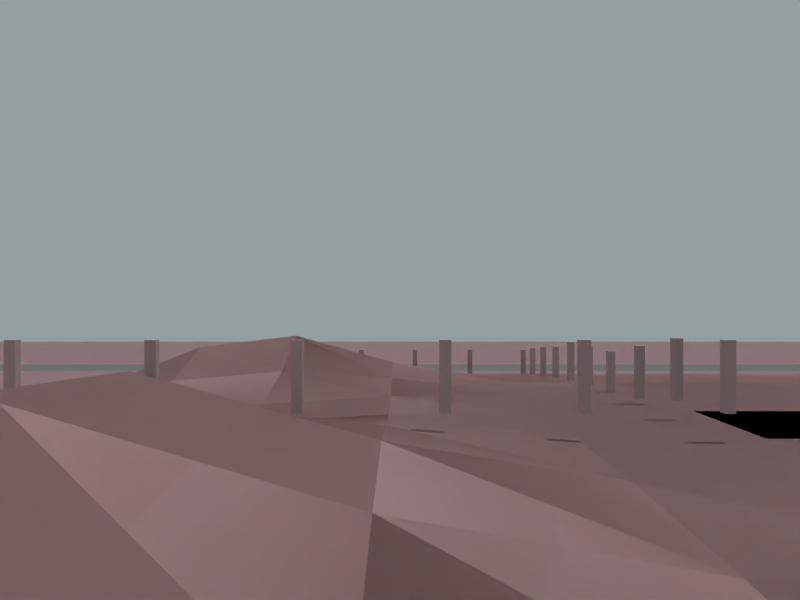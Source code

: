 # Source: terraintest1.blend  (saved by Blender 2.20.0; exported with 4.5.12 LTS)
import bpy
from mathutils import Matrix  # noqa: F401  (used for matrix-valued properties, if any)

bpy.ops.wm.read_factory_settings(use_empty=True)
scene = bpy.context.scene
scene.name = '1'

# ---- collections
col_collection_1 = bpy.data.collections.new('Collection 1'); scene.collection.children.link(col_collection_1)

# ---- materials (node trees are filled in below, after node groups)
mat_road_001 = bpy.data.materials.new('road.001')
mat_road_001.alpha_threshold = 0.0
mat_road_001.preview_render_type = 'FLAT'
mat_road_001.diffuse_color = (0.4842, 0.4705, 0.4554, 1.0)
mat_road_001.roughness = 0.0
mat_road_001.specular_intensity = 0.1259
mat_road_001.line_color = (0.0, 0.0, 0.0, 1.0)
mat_wood = bpy.data.materials.new('wood')
mat_wood.alpha_threshold = 0.0
mat_wood.preview_render_type = 'FLAT'
mat_wood.diffuse_color = (0.7699, 0.6861, 0.6705, 1.0)
mat_wood.roughness = 0.0
mat_wood.specular_intensity = 0.1339
mat_wood.line_color = (0.0, 0.0, 0.0, 1.0)
mat_dirt1 = bpy.data.materials.new('dirt1')
mat_dirt1.alpha_threshold = 0.0
mat_dirt1.preview_render_type = 'FLAT'
mat_dirt1.diffuse_color = (0.8, 0.666, 0.666, 1.0)
mat_dirt1.roughness = 0.0
mat_dirt1.specular_intensity = 0.1259
mat_dirt1.line_color = (0.0, 0.0, 0.0, 1.0)

# ---- node groups
ng_auto_smooth = bpy.data.node_groups.new('Auto Smooth', 'GeometryNodeTree')
_s = ng_auto_smooth.interface.new_socket(name='Geometry', in_out='OUTPUT', socket_type='NodeSocketGeometry')
_s = ng_auto_smooth.interface.new_socket(name='Geometry', in_out='INPUT', socket_type='NodeSocketGeometry')
_s = ng_auto_smooth.interface.new_socket(name='Angle', in_out='INPUT', socket_type='NodeSocketFloat')
_s.subtype = 'ANGLE'
_s.min_value = 0.0
_s.max_value = 3.142
ng_auto_smooth.is_modifier = True
_N = ng_auto_smooth.nodes; _L = ng_auto_smooth.links
n0 = _N.new('NodeGroupOutput'); n0.name = 'Group Output'; n0.location = (480, -100)
n1 = _N.new('NodeGroupInput'); n1.name = 'Group Input'; n1.location = (-420, -300)
n2 = _N.new('NodeGroupInput'); n2.name = 'Group Input.001'; n2.location = (-60, -100)
n3 = _N.new('GeometryNodeSetShadeSmooth'); n3.name = 'Set Shade Smooth'; n3.location = (120, -100)
n3.domain = 'EDGE'
n4 = _N.new('GeometryNodeSetShadeSmooth'); n4.name = 'Set Shade Smooth.001'; n4.location = (300, -100)
n5 = _N.new('GeometryNodeInputMeshEdgeAngle'); n5.name = 'Edge Angle'; n5.location = (-420, -220)
n6 = _N.new('GeometryNodeInputEdgeSmooth'); n6.name = 'Is Edge Smooth'; n6.location = (-60, -160)
n7 = _N.new('GeometryNodeInputShadeSmooth'); n7.name = 'Is Face Smooth'; n7.location = (-240, -340)
n8 = _N.new('FunctionNodeBooleanMath'); n8.name = 'Boolean Math'; n8.location = (-60, -220)
n9 = _N.new('FunctionNodeCompare'); n9.name = 'Compare'; n9.location = (-240, -180)
n9.operation = 'LESS_EQUAL'
_L.new(n5.outputs[0], n9.inputs[0])
_L.new(n4.outputs[0], n0.inputs[0])
_L.new(n1.outputs[1], n9.inputs[1])
_L.new(n9.outputs[0], n8.inputs[0])
_L.new(n7.outputs[0], n8.inputs[1])
_L.new(n2.outputs[0], n3.inputs[0])
_L.new(n6.outputs[0], n3.inputs[1])
_L.new(n3.outputs[0], n4.inputs[0])
_L.new(n8.outputs[0], n3.inputs[2])
n0.is_active_output = True

# ---- material node trees

# ---- world
world_world = bpy.data.worlds.new('World'); scene.world = world_world
world_world.color = (0.5755, 0.6187, 0.6288)
world_world.use_sun_shadow = False
world_world.sun_shadow_jitter_overblur = 0.0
world_world.cycles.sampling_method = 'MANUAL'
world_world.cycles.sample_map_resolution = 256

# ---- cameras
cam_camera = bpy.data.cameras.new('Camera')
cam_camera.passepartout_alpha = 0.2
cam_camera.clip_end = 100.0
cam_camera.lens = 35.0
cam_camera.ortho_scale = 7.314
cam_camera.show_passepartout = False
cam_camera.show_safe_areas = True
cam_camera.dof.focus_distance = 0.0
cam_camera.dof.aperture_fstop = 128.0

# ---- lights
light_sun = bpy.data.lights.new('Sun', 'SUN')
light_sun.transmission_factor = 0.0
light_sun.cutoff_distance = 50.99
light_sun.angle = 0.0
light_sun.energy = 1.0
light_sun.shadow_buffer_clip_start = 0.1
light_sun.shadow_cascade_max_distance = 1000.0
light_sun.cycles.use_multiple_importance_sampling = False

# ---- meshes
me_road001 = bpy.data.meshes.new('road001')
me_road001.from_pydata([(144.8, 1.339, 9.146e-06), (144.8, -1.633, 9.146e-06), (-1.368, -1.486, 1.684e-08), (-1.368, 1.486, 1.684e-08)], [], [(0, 3, 2, 1)])
me_road001.materials.append(mat_road_001)
me_road001.use_remesh_preserve_volume = False
me_road001.use_remesh_preserve_attributes = False
me_road001.use_mirror_vertex_groups = False
me_road001.update()
me_bad_001 = bpy.data.meshes.new('bad.001')
me_bad_001.from_pydata([], [], [])
me_bad_001.materials.append(mat_road_001)
me_bad_001.use_remesh_preserve_volume = False
me_bad_001.use_remesh_preserve_attributes = False
me_bad_001.use_mirror_vertex_groups = False
me_bad_001.update()
me_cylinder_018 = bpy.data.meshes.new('Cylinder.018')
me_cylinder_018.from_pydata([(0.07958, -0.07958, -0.07957), (0.07958, -0.07958, 0.07958), (-0.07958, -0.07958, 0.07958), (-0.07958, -0.07958, -0.07958), (0.07958, 0.9378, -0.07958), (0.07958, 0.9378, 0.07958), (-0.07958, 0.9378, 0.07958), (-0.07958, 0.9378, -0.07958), (5.486e-08, -0.07958, 1.132e-07), (5.18e-08, 0.9378, 4.197e-08)], [], [(8, 0, 1), (9, 5, 4), (8, 1, 2), (9, 6, 5), (8, 2, 3), (9, 7, 6), (3, 0, 8), (9, 4, 7), (0, 4, 5, 1), (1, 5, 6, 2), (2, 6, 7, 3), (4, 0, 3, 7)])
me_cylinder_018.materials.append(mat_wood)
me_cylinder_018.use_remesh_preserve_volume = False
me_cylinder_018.use_remesh_preserve_attributes = False
me_cylinder_018.use_mirror_vertex_groups = False
me_cylinder_018.update()
me_cylinder_017 = bpy.data.meshes.new('Cylinder.017')
me_cylinder_017.from_pydata([(0.07958, -0.07958, -0.07957), (0.07958, -0.07958, 0.07958), (-0.07958, -0.07958, 0.07958), (-0.07958, -0.07958, -0.07958), (0.07958, 0.9378, -0.07958), (0.07958, 0.9378, 0.07958), (-0.07958, 0.9378, 0.07958), (-0.07958, 0.9378, -0.07958), (5.486e-08, -0.07958, 1.132e-07), (5.18e-08, 0.9378, 4.197e-08)], [], [(8, 0, 1), (9, 5, 4), (8, 1, 2), (9, 6, 5), (8, 2, 3), (9, 7, 6), (3, 0, 8), (9, 4, 7), (0, 4, 5, 1), (1, 5, 6, 2), (2, 6, 7, 3), (4, 0, 3, 7)])
me_cylinder_017.materials.append(mat_wood)
me_cylinder_017.use_remesh_preserve_volume = False
me_cylinder_017.use_remesh_preserve_attributes = False
me_cylinder_017.use_mirror_vertex_groups = False
me_cylinder_017.update()
me_cylinder_016 = bpy.data.meshes.new('Cylinder.016')
me_cylinder_016.from_pydata([(0.07958, -0.07958, -0.07957), (0.07958, -0.07958, 0.07958), (-0.07958, -0.07958, 0.07958), (-0.07958, -0.07958, -0.07958), (0.07958, 0.9378, -0.07958), (0.07958, 0.9378, 0.07958), (-0.07958, 0.9378, 0.07958), (-0.07958, 0.9378, -0.07958), (5.486e-08, -0.07958, 1.132e-07), (5.18e-08, 0.9378, 4.197e-08)], [], [(8, 0, 1), (9, 5, 4), (8, 1, 2), (9, 6, 5), (8, 2, 3), (9, 7, 6), (3, 0, 8), (9, 4, 7), (0, 4, 5, 1), (1, 5, 6, 2), (2, 6, 7, 3), (4, 0, 3, 7)])
me_cylinder_016.materials.append(mat_wood)
me_cylinder_016.use_remesh_preserve_volume = False
me_cylinder_016.use_remesh_preserve_attributes = False
me_cylinder_016.use_mirror_vertex_groups = False
me_cylinder_016.update()
me_cylinder_015 = bpy.data.meshes.new('Cylinder.015')
me_cylinder_015.from_pydata([(0.07958, -0.07958, -0.07957), (0.07958, -0.07958, 0.07958), (-0.07958, -0.07958, 0.07958), (-0.07958, -0.07958, -0.07958), (0.07958, 0.9378, -0.07958), (0.07958, 0.9378, 0.07958), (-0.07958, 0.9378, 0.07958), (-0.07958, 0.9378, -0.07958), (5.486e-08, -0.07958, 1.132e-07), (5.18e-08, 0.9378, 4.197e-08)], [], [(8, 0, 1), (9, 5, 4), (8, 1, 2), (9, 6, 5), (8, 2, 3), (9, 7, 6), (3, 0, 8), (9, 4, 7), (0, 4, 5, 1), (1, 5, 6, 2), (2, 6, 7, 3), (4, 0, 3, 7)])
me_cylinder_015.materials.append(mat_wood)
me_cylinder_015.use_remesh_preserve_volume = False
me_cylinder_015.use_remesh_preserve_attributes = False
me_cylinder_015.use_mirror_vertex_groups = False
me_cylinder_015.update()
me_cylinder_014 = bpy.data.meshes.new('Cylinder.014')
me_cylinder_014.from_pydata([(0.07958, -0.07958, -0.07957), (0.07958, -0.07958, 0.07958), (-0.07958, -0.07958, 0.07958), (-0.07958, -0.07958, -0.07958), (0.07958, 0.9378, -0.07958), (0.07958, 0.9378, 0.07958), (-0.07958, 0.9378, 0.07958), (-0.07958, 0.9378, -0.07958), (5.486e-08, -0.07958, 1.132e-07), (5.18e-08, 0.9378, 4.197e-08)], [], [(8, 0, 1), (9, 5, 4), (8, 1, 2), (9, 6, 5), (8, 2, 3), (9, 7, 6), (3, 0, 8), (9, 4, 7), (0, 4, 5, 1), (1, 5, 6, 2), (2, 6, 7, 3), (4, 0, 3, 7)])
me_cylinder_014.materials.append(mat_wood)
me_cylinder_014.use_remesh_preserve_volume = False
me_cylinder_014.use_remesh_preserve_attributes = False
me_cylinder_014.use_mirror_vertex_groups = False
me_cylinder_014.update()
me_cylinder_013 = bpy.data.meshes.new('Cylinder.013')
me_cylinder_013.from_pydata([(0.07958, -0.07958, -0.07957), (0.07958, -0.07958, 0.07958), (-0.07958, -0.07958, 0.07958), (-0.07958, -0.07958, -0.07958), (0.07958, 0.9378, -0.07958), (0.07958, 0.9378, 0.07958), (-0.07958, 0.9378, 0.07958), (-0.07958, 0.9378, -0.07958), (5.486e-08, -0.07958, 1.132e-07), (5.18e-08, 0.9378, 4.197e-08)], [], [(8, 0, 1), (9, 5, 4), (8, 1, 2), (9, 6, 5), (8, 2, 3), (9, 7, 6), (3, 0, 8), (9, 4, 7), (0, 4, 5, 1), (1, 5, 6, 2), (2, 6, 7, 3), (4, 0, 3, 7)])
me_cylinder_013.materials.append(mat_wood)
me_cylinder_013.use_remesh_preserve_volume = False
me_cylinder_013.use_remesh_preserve_attributes = False
me_cylinder_013.use_mirror_vertex_groups = False
me_cylinder_013.update()
me_cylinder_012 = bpy.data.meshes.new('Cylinder.012')
me_cylinder_012.from_pydata([(0.07958, -0.07958, -0.07957), (0.07958, -0.07958, 0.07958), (-0.07958, -0.07958, 0.07958), (-0.07958, -0.07958, -0.07958), (0.07958, 0.9378, -0.07958), (0.07958, 0.9378, 0.07958), (-0.07958, 0.9378, 0.07958), (-0.07958, 0.9378, -0.07958), (5.486e-08, -0.07958, 1.132e-07), (5.18e-08, 0.9378, 4.197e-08)], [], [(8, 0, 1), (9, 5, 4), (8, 1, 2), (9, 6, 5), (8, 2, 3), (9, 7, 6), (3, 0, 8), (9, 4, 7), (0, 4, 5, 1), (1, 5, 6, 2), (2, 6, 7, 3), (4, 0, 3, 7)])
me_cylinder_012.materials.append(mat_wood)
me_cylinder_012.use_remesh_preserve_volume = False
me_cylinder_012.use_remesh_preserve_attributes = False
me_cylinder_012.use_mirror_vertex_groups = False
me_cylinder_012.update()
me_cylinder_011 = bpy.data.meshes.new('Cylinder.011')
me_cylinder_011.from_pydata([(0.07958, -0.07958, -0.07957), (0.07958, -0.07958, 0.07958), (-0.07958, -0.07958, 0.07958), (-0.07958, -0.07958, -0.07958), (0.07958, 0.9378, -0.07958), (0.07958, 0.9378, 0.07958), (-0.07958, 0.9378, 0.07958), (-0.07958, 0.9378, -0.07958), (5.486e-08, -0.07958, 1.132e-07), (5.18e-08, 0.9378, 4.197e-08)], [], [(8, 0, 1), (9, 5, 4), (8, 1, 2), (9, 6, 5), (8, 2, 3), (9, 7, 6), (3, 0, 8), (9, 4, 7), (0, 4, 5, 1), (1, 5, 6, 2), (2, 6, 7, 3), (4, 0, 3, 7)])
me_cylinder_011.materials.append(mat_wood)
me_cylinder_011.use_remesh_preserve_volume = False
me_cylinder_011.use_remesh_preserve_attributes = False
me_cylinder_011.use_mirror_vertex_groups = False
me_cylinder_011.update()
me_cylinder_010 = bpy.data.meshes.new('Cylinder.010')
me_cylinder_010.from_pydata([(0.07958, -0.07958, -0.07957), (0.07958, -0.07958, 0.07958), (-0.07958, -0.07958, 0.07958), (-0.07958, -0.07958, -0.07958), (0.07958, 0.9378, -0.07958), (0.07958, 0.9378, 0.07958), (-0.07958, 0.9378, 0.07958), (-0.07958, 0.9378, -0.07958), (5.486e-08, -0.07958, 1.132e-07), (5.18e-08, 0.9378, 4.197e-08)], [], [(8, 0, 1), (9, 5, 4), (8, 1, 2), (9, 6, 5), (8, 2, 3), (9, 7, 6), (3, 0, 8), (9, 4, 7), (0, 4, 5, 1), (1, 5, 6, 2), (2, 6, 7, 3), (4, 0, 3, 7)])
me_cylinder_010.materials.append(mat_wood)
me_cylinder_010.use_remesh_preserve_volume = False
me_cylinder_010.use_remesh_preserve_attributes = False
me_cylinder_010.use_mirror_vertex_groups = False
me_cylinder_010.update()
me_mesh_001 = bpy.data.meshes.new('Mesh.001')
me_mesh_001.from_pydata([(-14.97, -15.22, -6.391), (-12.25, -15.23, -5.789), (-9.529, -15.22, -5.57), (-6.807, -15.27, -5.988), (-4.084, -15.2, -6.461), (-1.361, -15.2, -6.471), (1.361, -15.2, -6.471), (4.084, -15.2, -6.472), (6.807, -15.21, -6.488), (9.529, -15.21, -6.531), (12.25, -15.22, -6.577), (14.97, -15.22, -6.624), (-14.97, -12.21, -5.557), (-12.25, -12.2, -4.434), (-9.529, -12.19, -4.138), (-6.807, -12.18, -5.019), (-4.084, -12.18, -5.534), (-1.361, -12.18, -5.546), (1.361, -12.18, -5.546), (4.084, -12.18, -5.547), (6.807, -12.18, -5.579), (9.529, -12.19, -5.661), (12.25, -12.2, -5.749), (14.97, -12.21, -5.837), (-14.97, -9.515, -5.067), (-12.25, -9.502, -3.901), (-9.529, -9.489, -3.563), (-6.807, -9.477, -4.406), (-4.084, -9.472, -4.905), (-1.361, -9.472, -4.917), (1.361, -9.472, -4.917), (4.084, -9.472, -4.917), (6.807, -9.477, -4.914), (9.529, -9.489, -4.947), (12.25, -9.502, -5.063), (14.97, -9.515, -5.219), (-14.97, -6.788, -5.024), (-12.25, -6.771, -3.819), (-9.529, -6.754, -3.442), (-6.807, -6.739, -4.249), (-4.084, -6.733, -4.734), (-1.361, -6.732, -4.746), (1.361, -6.732, -4.746), (4.084, -6.733, -4.738), (6.807, -6.739, -4.435), (9.529, -6.754, -3.949), (12.25, -6.771, -4.016), (14.97, -6.788, -4.372), (-14.97, -4.064, -5.019), (-12.25, -4.045, -3.844), (-9.529, -4.027, -3.461), (-6.807, -4.01, -4.212), (-4.084, -4.003, -4.668), (-1.361, -4.003, -4.679), (1.361, -4.003, -4.679), (4.084, -4.003, -4.667), (6.807, -4.01, -4.192), (9.529, -4.027, -3.406), (12.25, -4.045, -3.438), (14.97, -4.064, -3.9), (-14.97, -1.341, -5.156), (-12.25, -1.323, -4.489), (-9.529, -1.304, -4.208), (-6.807, -1.287, -4.485), (-4.084, -1.281, -4.673), (-1.361, -1.28, -4.677), (1.361, -1.28, -4.677), (4.084, -1.281, -4.666), (6.807, -1.287, -4.201), (9.529, -1.304, -3.434), (12.25, -1.323, -3.47), (14.97, -1.341, -3.926), (-14.97, 1.382, -5.279), (-12.25, 1.4, -5.066), (-9.529, 1.418, -4.876), (-6.807, 1.435, -4.731), (-4.084, 1.442, -4.679), (-1.361, 1.442, -4.677), (1.361, 1.442, -4.677), (4.084, 1.442, -4.672), (6.807, 1.435, -4.447), (9.529, 1.418, -4.103), (12.25, 1.4, -4.206), (14.97, 1.382, -4.54), (-14.97, 4.104, -5.285), (-12.25, 4.122, -5.092), (-9.529, 4.141, -4.906), (-6.807, 4.158, -4.743), (-4.084, 4.165, -4.68), (-1.361, 4.165, -4.679), (1.361, 4.165, -4.679), (4.084, 4.165, -4.68), (6.807, 4.158, -4.723), (9.529, 4.141, -4.853), (12.25, 4.122, -5.031), (14.97, 4.104, -5.227), (-14.97, 6.825, -5.211), (-12.25, 6.842, -4.696), (-9.529, 6.859, -4.458), (-6.807, 6.874, -4.622), (-4.084, 6.881, -4.743), (-1.361, 6.881, -4.746), (1.361, 6.881, -4.746), (4.084, 6.881, -4.747), (6.807, 6.874, -4.808), (9.529, 6.859, -4.966), (12.25, 6.842, -5.135), (14.97, 6.825, -5.304), (-14.97, 9.543, -5.093), (-12.25, 9.556, -4.022), (-9.529, 9.569, -3.704), (-6.807, 9.581, -4.458), (-4.084, 9.586, -4.906), (-1.361, 9.586, -4.917), (1.361, 9.586, -4.917), (4.084, 9.586, -4.919), (6.807, 9.581, -4.966), (9.529, 9.569, -5.086), (12.25, 9.556, -5.217), (14.97, 9.543, -5.347), (-14.97, 12.26, -5.174), (-12.25, 12.27, -4.273), (-9.529, 12.28, -4.022), (-6.807, 12.29, -4.696), (-4.084, 12.29, -5.092), (-1.361, 12.29, -5.102), (1.361, 12.29, -5.102), (4.084, 12.29, -5.103), (6.807, 12.29, -5.135), (9.529, 12.28, -5.217), (12.25, 12.27, -5.305), (14.97, 12.26, -5.393), (-14.97, 14.98, -5.392), (-12.25, 14.98, -5.174), (-9.529, 14.99, -5.093), (-6.807, 14.99, -5.211), (-4.084, 14.99, -5.285), (-1.361, 14.99, -5.287), (1.361, 14.99, -5.287), (4.084, 14.99, -5.287), (6.807, 14.99, -5.304), (9.529, 14.99, -5.347), (12.25, 14.98, -5.393), (14.97, 14.98, -5.439)], [], [(12, 0, 1, 13), (2, 14, 13, 1), (3, 15, 14, 2), (4, 16, 15, 3), (5, 17, 16, 4), (6, 18, 17, 5), (7, 19, 18, 6), (8, 20, 19, 7), (9, 21, 20, 8), (10, 22, 21, 9), (11, 23, 22, 10), (13, 25, 24, 12), (14, 26, 25, 13), (15, 27, 26, 14), (16, 28, 27, 15), (17, 29, 28, 16), (18, 30, 29, 17), (19, 31, 30, 18), (20, 32, 31, 19), (21, 33, 32, 20), (22, 34, 33, 21), (23, 35, 34, 22), (25, 37, 36, 24), (26, 38, 37, 25), (27, 39, 38, 26), (28, 40, 39, 27), (29, 41, 40, 28), (30, 42, 41, 29), (31, 43, 42, 30), (32, 44, 43, 31), (33, 45, 44, 32), (34, 46, 45, 33), (35, 47, 46, 34), (37, 49, 48, 36), (38, 50, 49, 37), (39, 51, 50, 38), (40, 52, 51, 39), (41, 53, 52, 40), (42, 54, 53, 41), (43, 55, 54, 42), (44, 56, 55, 43), (45, 57, 56, 44), (46, 58, 57, 45), (47, 59, 58, 46), (49, 61, 60, 48), (50, 62, 61, 49), (51, 63, 62, 50), (52, 64, 63, 51), (53, 65, 64, 52), (54, 66, 65, 53), (55, 67, 66, 54), (56, 68, 67, 55), (57, 69, 68, 56), (58, 70, 69, 57), (59, 71, 70, 58), (61, 73, 72, 60), (62, 74, 73, 61), (63, 75, 74, 62), (64, 76, 75, 63), (65, 77, 76, 64), (66, 78, 77, 65), (67, 79, 78, 66), (68, 80, 79, 67), (69, 81, 80, 68), (70, 82, 81, 69), (71, 83, 82, 70), (73, 85, 84, 72), (74, 86, 85, 73), (75, 87, 86, 74), (76, 88, 87, 75), (77, 89, 88, 76), (78, 90, 89, 77), (79, 91, 90, 78), (80, 92, 91, 79), (81, 93, 92, 80), (82, 94, 93, 81), (83, 95, 94, 82), (85, 97, 96, 84), (86, 98, 97, 85), (87, 99, 98, 86), (88, 100, 99, 87), (89, 101, 100, 88), (90, 102, 101, 89), (91, 103, 102, 90), (92, 104, 103, 91), (93, 105, 104, 92), (94, 106, 105, 93), (95, 107, 106, 94), (97, 109, 108, 96), (98, 110, 109, 97), (99, 111, 110, 98), (100, 112, 111, 99), (101, 113, 112, 100), (102, 114, 113, 101), (103, 115, 114, 102), (104, 116, 115, 103), (105, 117, 116, 104), (106, 118, 117, 105), (107, 119, 118, 106), (109, 121, 120, 108), (110, 122, 121, 109), (111, 123, 122, 110), (112, 124, 123, 111), (113, 125, 124, 112), (114, 126, 125, 113), (115, 127, 126, 114), (116, 128, 127, 115), (117, 129, 128, 116), (118, 130, 129, 117), (119, 131, 130, 118), (121, 133, 132, 120), (122, 134, 133, 121), (123, 135, 134, 122), (124, 136, 135, 123), (125, 137, 136, 124), (126, 138, 137, 125), (127, 139, 138, 126), (128, 140, 139, 127), (129, 141, 140, 128), (130, 142, 141, 129), (131, 143, 142, 130)])
me_mesh_001.materials.append(None)
me_mesh_001.use_remesh_preserve_volume = False
me_mesh_001.use_remesh_preserve_attributes = False
me_mesh_001.use_mirror_vertex_groups = False
me_mesh_001.update()
me_ground1_001 = bpy.data.meshes.new('ground1.001')
me_ground1_001.from_pydata([(290.2, -5.551, -294.3), (290.2, -5.551, 287.2), (-291.3, -5.551, 287.2), (-291.3, -5.551, -294.3)], [], [(0, 3, 2, 1)])
me_ground1_001.materials.append(None)
me_ground1_001.use_remesh_preserve_volume = False
me_ground1_001.use_remesh_preserve_attributes = False
me_ground1_001.use_mirror_vertex_groups = False
me_ground1_001.update()
me_cylinder_009 = bpy.data.meshes.new('Cylinder.009')
me_cylinder_009.from_pydata([(0.07958, -0.07958, -0.07957), (0.07958, -0.07958, 0.07958), (-0.07958, -0.07958, 0.07958), (-0.07958, -0.07958, -0.07958), (0.07958, 0.9378, -0.07958), (0.07958, 0.9378, 0.07958), (-0.07958, 0.9378, 0.07958), (-0.07958, 0.9378, -0.07958), (5.486e-08, -0.07958, 1.132e-07), (5.18e-08, 0.9378, 4.197e-08)], [], [(8, 0, 1), (9, 5, 4), (8, 1, 2), (9, 6, 5), (8, 2, 3), (9, 7, 6), (3, 0, 8), (9, 4, 7), (0, 4, 5, 1), (1, 5, 6, 2), (2, 6, 7, 3), (4, 0, 3, 7)])
me_cylinder_009.materials.append(mat_wood)
me_cylinder_009.use_remesh_preserve_volume = False
me_cylinder_009.use_remesh_preserve_attributes = False
me_cylinder_009.use_mirror_vertex_groups = False
me_cylinder_009.update()
me_cylinder_008 = bpy.data.meshes.new('Cylinder.008')
me_cylinder_008.from_pydata([(0.07958, -0.07958, -0.07957), (0.07958, -0.07958, 0.07958), (-0.07958, -0.07958, 0.07958), (-0.07958, -0.07958, -0.07958), (0.07958, 0.9378, -0.07958), (0.07958, 0.9378, 0.07958), (-0.07958, 0.9378, 0.07958), (-0.07958, 0.9378, -0.07958), (5.486e-08, -0.07958, 1.132e-07), (5.18e-08, 0.9378, 4.197e-08)], [], [(8, 0, 1), (9, 5, 4), (8, 1, 2), (9, 6, 5), (8, 2, 3), (9, 7, 6), (3, 0, 8), (9, 4, 7), (0, 4, 5, 1), (1, 5, 6, 2), (2, 6, 7, 3), (4, 0, 3, 7)])
me_cylinder_008.materials.append(mat_wood)
me_cylinder_008.use_remesh_preserve_volume = False
me_cylinder_008.use_remesh_preserve_attributes = False
me_cylinder_008.use_mirror_vertex_groups = False
me_cylinder_008.update()
me_cylinder_007 = bpy.data.meshes.new('Cylinder.007')
me_cylinder_007.from_pydata([(0.07958, -0.07958, -0.07957), (0.07958, -0.07958, 0.07958), (-0.07958, -0.07958, 0.07958), (-0.07958, -0.07958, -0.07958), (0.07958, 0.9378, -0.07958), (0.07958, 0.9378, 0.07958), (-0.07958, 0.9378, 0.07958), (-0.07958, 0.9378, -0.07958), (5.486e-08, -0.07958, 1.132e-07), (5.18e-08, 0.9378, 4.197e-08)], [], [(8, 0, 1), (9, 5, 4), (8, 1, 2), (9, 6, 5), (8, 2, 3), (9, 7, 6), (3, 0, 8), (9, 4, 7), (0, 4, 5, 1), (1, 5, 6, 2), (2, 6, 7, 3), (4, 0, 3, 7)])
me_cylinder_007.materials.append(mat_wood)
me_cylinder_007.use_remesh_preserve_volume = False
me_cylinder_007.use_remesh_preserve_attributes = False
me_cylinder_007.use_mirror_vertex_groups = False
me_cylinder_007.update()
me_cylinder_006 = bpy.data.meshes.new('Cylinder.006')
me_cylinder_006.from_pydata([(0.07958, -0.07958, -0.07957), (0.07958, -0.07958, 0.07958), (-0.07958, -0.07958, 0.07958), (-0.07958, -0.07958, -0.07958), (0.07958, 0.9378, -0.07958), (0.07958, 0.9378, 0.07958), (-0.07958, 0.9378, 0.07958), (-0.07958, 0.9378, -0.07958), (5.486e-08, -0.07958, 1.132e-07), (5.18e-08, 0.9378, 4.197e-08)], [], [(8, 0, 1), (9, 5, 4), (8, 1, 2), (9, 6, 5), (8, 2, 3), (9, 7, 6), (3, 0, 8), (9, 4, 7), (0, 4, 5, 1), (1, 5, 6, 2), (2, 6, 7, 3), (4, 0, 3, 7)])
me_cylinder_006.materials.append(mat_wood)
me_cylinder_006.use_remesh_preserve_volume = False
me_cylinder_006.use_remesh_preserve_attributes = False
me_cylinder_006.use_mirror_vertex_groups = False
me_cylinder_006.update()
me_cylinder_005 = bpy.data.meshes.new('Cylinder.005')
me_cylinder_005.from_pydata([(0.07958, -0.07958, -0.07957), (0.07958, -0.07958, 0.07958), (-0.07958, -0.07958, 0.07958), (-0.07958, -0.07958, -0.07958), (0.07958, 0.9378, -0.07958), (0.07958, 0.9378, 0.07958), (-0.07958, 0.9378, 0.07958), (-0.07958, 0.9378, -0.07958), (5.486e-08, -0.07958, 1.132e-07), (5.18e-08, 0.9378, 4.197e-08)], [], [(8, 0, 1), (9, 5, 4), (8, 1, 2), (9, 6, 5), (8, 2, 3), (9, 7, 6), (3, 0, 8), (9, 4, 7), (0, 4, 5, 1), (1, 5, 6, 2), (2, 6, 7, 3), (4, 0, 3, 7)])
me_cylinder_005.materials.append(mat_wood)
me_cylinder_005.use_remesh_preserve_volume = False
me_cylinder_005.use_remesh_preserve_attributes = False
me_cylinder_005.use_mirror_vertex_groups = False
me_cylinder_005.update()
me_cylinder_004 = bpy.data.meshes.new('Cylinder.004')
me_cylinder_004.from_pydata([(0.07958, -0.07958, -0.07957), (0.07958, -0.07958, 0.07958), (-0.07958, -0.07958, 0.07958), (-0.07958, -0.07958, -0.07958), (0.07958, 0.9378, -0.07958), (0.07958, 0.9378, 0.07958), (-0.07958, 0.9378, 0.07958), (-0.07958, 0.9378, -0.07958), (5.486e-08, -0.07958, 1.132e-07), (5.18e-08, 0.9378, 4.197e-08)], [], [(8, 0, 1), (9, 5, 4), (8, 1, 2), (9, 6, 5), (8, 2, 3), (9, 7, 6), (3, 0, 8), (9, 4, 7), (0, 4, 5, 1), (1, 5, 6, 2), (2, 6, 7, 3), (4, 0, 3, 7)])
me_cylinder_004.materials.append(None)
me_cylinder_004.use_remesh_preserve_volume = False
me_cylinder_004.use_remesh_preserve_attributes = False
me_cylinder_004.use_mirror_vertex_groups = False
me_cylinder_004.update()
me_cylinder_003 = bpy.data.meshes.new('Cylinder.003')
me_cylinder_003.from_pydata([(0.07958, -0.07958, -0.07957), (0.07958, -0.07958, 0.07958), (-0.07958, -0.07958, 0.07958), (-0.07958, -0.07958, -0.07958), (0.07958, 0.9378, -0.07958), (0.07958, 0.9378, 0.07958), (-0.07958, 0.9378, 0.07958), (-0.07958, 0.9378, -0.07958), (5.486e-08, -0.07958, 1.132e-07), (5.18e-08, 0.9378, 4.197e-08)], [], [(8, 0, 1), (9, 5, 4), (8, 1, 2), (9, 6, 5), (8, 2, 3), (9, 7, 6), (3, 0, 8), (9, 4, 7), (0, 4, 5, 1), (1, 5, 6, 2), (2, 6, 7, 3), (4, 0, 3, 7)])
me_cylinder_003.materials.append(mat_wood)
me_cylinder_003.use_remesh_preserve_volume = False
me_cylinder_003.use_remesh_preserve_attributes = False
me_cylinder_003.use_mirror_vertex_groups = False
me_cylinder_003.update()
me_cylinder_002 = bpy.data.meshes.new('Cylinder.002')
me_cylinder_002.from_pydata([(0.07958, -0.07958, -0.07957), (0.07958, -0.07958, 0.07958), (-0.07958, -0.07958, 0.07958), (-0.07958, -0.07958, -0.07958), (0.07958, 0.9378, -0.07958), (0.07958, 0.9378, 0.07958), (-0.07958, 0.9378, 0.07958), (-0.07958, 0.9378, -0.07958), (5.486e-08, -0.07958, 1.132e-07), (5.18e-08, 0.9378, 4.197e-08)], [], [(8, 0, 1), (9, 5, 4), (8, 1, 2), (9, 6, 5), (8, 2, 3), (9, 7, 6), (3, 0, 8), (9, 4, 7), (0, 4, 5, 1), (1, 5, 6, 2), (2, 6, 7, 3), (4, 0, 3, 7)])
me_cylinder_002.materials.append(mat_wood)
me_cylinder_002.use_remesh_preserve_volume = False
me_cylinder_002.use_remesh_preserve_attributes = False
me_cylinder_002.use_mirror_vertex_groups = False
me_cylinder_002.update()
me_cylinder_001 = bpy.data.meshes.new('Cylinder.001')
me_cylinder_001.from_pydata([(0.07958, -0.07958, -0.07957), (0.07958, -0.07958, 0.07958), (-0.07958, -0.07958, 0.07958), (-0.07958, -0.07958, -0.07958), (0.07958, 0.9378, -0.07958), (0.07958, 0.9378, 0.07958), (-0.07958, 0.9378, 0.07958), (-0.07958, 0.9378, -0.07958), (5.486e-08, -0.07958, 1.132e-07), (5.18e-08, 0.9378, 4.197e-08)], [], [(8, 0, 1), (9, 5, 4), (8, 1, 2), (9, 6, 5), (8, 2, 3), (9, 7, 6), (3, 0, 8), (9, 4, 7), (0, 4, 5, 1), (1, 5, 6, 2), (2, 6, 7, 3), (4, 0, 3, 7)])
me_cylinder_001.materials.append(mat_wood)
me_cylinder_001.use_remesh_preserve_volume = False
me_cylinder_001.use_remesh_preserve_attributes = False
me_cylinder_001.use_mirror_vertex_groups = False
me_cylinder_001.update()
me_cylinder = bpy.data.meshes.new('Cylinder')
me_cylinder.from_pydata([(0.07958, -0.07958, -0.07957), (0.07958, -0.07958, 0.07958), (-0.07958, -0.07958, 0.07958), (-0.07958, -0.07958, -0.07958), (0.07958, 0.9378, -0.07958), (0.07958, 0.9378, 0.07958), (-0.07958, 0.9378, 0.07958), (-0.07958, 0.9378, -0.07958), (5.486e-08, -0.07958, 1.132e-07), (5.18e-08, 0.9378, 4.197e-08)], [], [(8, 0, 1), (9, 5, 4), (8, 1, 2), (9, 6, 5), (8, 2, 3), (9, 7, 6), (3, 0, 8), (9, 4, 7), (0, 4, 5, 1), (1, 5, 6, 2), (2, 6, 7, 3), (4, 0, 3, 7)])
me_cylinder.materials.append(mat_wood)
me_cylinder.use_remesh_preserve_volume = False
me_cylinder.use_remesh_preserve_attributes = False
me_cylinder.use_mirror_vertex_groups = False
me_cylinder.update()
me_ground1 = bpy.data.meshes.new('ground1')
me_ground1.from_pydata([(290.2, -5.551, -294.3), (290.2, -5.551, 287.2), (-291.3, -5.551, 287.2), (-291.3, -5.551, -294.3)], [], [(0, 3, 2, 1)])
me_ground1.materials.append(None)
me_ground1.use_remesh_preserve_volume = False
me_ground1.use_remesh_preserve_attributes = False
me_ground1.use_mirror_vertex_groups = False
me_ground1.update()
me_mesh = bpy.data.meshes.new('Mesh')
me_mesh.from_pydata([(-14.97, -15.22, -6.391), (-12.25, -15.23, -5.789), (-9.529, -15.22, -5.57), (-6.807, -15.27, -5.988), (-4.084, -15.2, -6.461), (-1.361, -15.2, -6.471), (1.361, -15.2, -6.471), (4.084, -15.2, -6.472), (6.807, -15.21, -6.488), (9.529, -15.21, -6.531), (12.25, -15.22, -6.577), (14.97, -15.22, -6.624), (-14.97, -12.21, -5.557), (-12.25, -12.2, -4.434), (-9.529, -12.19, -4.138), (-6.807, -12.18, -5.019), (-4.084, -12.18, -5.534), (-1.361, -12.18, -5.546), (1.361, -12.18, -5.546), (4.084, -12.18, -5.547), (6.807, -12.18, -5.579), (9.529, -12.19, -5.661), (12.25, -12.2, -5.749), (14.97, -12.21, -5.837), (-14.97, -9.515, -5.067), (-12.25, -9.502, -3.901), (-9.529, -9.489, -3.563), (-6.807, -9.477, -4.406), (-4.084, -9.472, -4.905), (-1.361, -9.472, -4.917), (1.361, -9.472, -4.917), (4.084, -9.472, -4.917), (6.807, -9.477, -4.914), (9.529, -9.489, -4.947), (12.25, -9.502, -5.063), (14.97, -9.515, -5.219), (-14.97, -6.788, -5.024), (-12.25, -6.771, -3.819), (-9.529, -6.754, -3.442), (-6.807, -6.739, -4.249), (-4.084, -6.733, -4.734), (-1.361, -6.732, -4.746), (1.361, -6.732, -4.746), (4.084, -6.733, -4.738), (6.807, -6.739, -4.435), (9.529, -6.754, -3.949), (12.25, -6.771, -4.016), (14.97, -6.788, -4.372), (-14.97, -4.064, -5.019), (-12.25, -4.045, -3.844), (-9.529, -4.027, -3.461), (-6.807, -4.01, -4.212), (-4.084, -4.003, -4.668), (-1.361, -4.003, -4.679), (1.361, -4.003, -4.679), (4.084, -4.003, -4.667), (6.807, -4.01, -4.192), (9.529, -4.027, -3.406), (12.25, -4.045, -3.438), (14.97, -4.064, -3.9), (-14.97, -1.341, -5.156), (-12.25, -1.323, -4.489), (-9.529, -1.304, -4.208), (-6.807, -1.287, -4.485), (-4.084, -1.281, -4.673), (-1.361, -1.28, -4.677), (1.361, -1.28, -4.677), (4.084, -1.281, -4.666), (6.807, -1.287, -4.201), (9.529, -1.304, -3.434), (12.25, -1.323, -3.47), (14.97, -1.341, -3.926), (-14.97, 1.382, -5.279), (-12.25, 1.4, -5.066), (-9.529, 1.418, -4.876), (-6.807, 1.435, -4.731), (-4.084, 1.442, -4.679), (-1.361, 1.442, -4.677), (1.361, 1.442, -4.677), (4.084, 1.442, -4.672), (6.807, 1.435, -4.447), (9.529, 1.418, -4.103), (12.25, 1.4, -4.206), (14.97, 1.382, -4.54), (-14.97, 4.104, -5.285), (-12.25, 4.122, -5.092), (-9.529, 4.141, -4.906), (-6.807, 4.158, -4.743), (-4.084, 4.165, -4.68), (-1.361, 4.165, -4.679), (1.361, 4.165, -4.679), (4.084, 4.165, -4.68), (6.807, 4.158, -4.723), (9.529, 4.141, -4.853), (12.25, 4.122, -5.031), (14.97, 4.104, -5.227), (-14.97, 6.825, -5.211), (-12.25, 6.842, -4.696), (-9.529, 6.859, -4.458), (-6.807, 6.874, -4.622), (-4.084, 6.881, -4.743), (-1.361, 6.881, -4.746), (1.361, 6.881, -4.746), (4.084, 6.881, -4.747), (6.807, 6.874, -4.808), (9.529, 6.859, -4.966), (12.25, 6.842, -5.135), (14.97, 6.825, -5.304), (-14.97, 9.543, -5.093), (-12.25, 9.556, -4.022), (-9.529, 9.569, -3.704), (-6.807, 9.581, -4.458), (-4.084, 9.586, -4.906), (-1.361, 9.586, -4.917), (1.361, 9.586, -4.917), (4.084, 9.586, -4.919), (6.807, 9.581, -4.966), (9.529, 9.569, -5.086), (12.25, 9.556, -5.217), (14.97, 9.543, -5.347), (-14.97, 12.26, -5.174), (-12.25, 12.27, -4.273), (-9.529, 12.28, -4.022), (-6.807, 12.29, -4.696), (-4.084, 12.29, -5.092), (-1.361, 12.29, -5.102), (1.361, 12.29, -5.102), (4.084, 12.29, -5.103), (6.807, 12.29, -5.135), (9.529, 12.28, -5.217), (12.25, 12.27, -5.305), (14.97, 12.26, -5.393), (-14.97, 14.98, -5.392), (-12.25, 14.98, -5.174), (-9.529, 14.99, -5.093), (-6.807, 14.99, -5.211), (-4.084, 14.99, -5.285), (-1.361, 14.99, -5.287), (1.361, 14.99, -5.287), (4.084, 14.99, -5.287), (6.807, 14.99, -5.304), (9.529, 14.99, -5.347), (12.25, 14.98, -5.393), (14.97, 14.98, -5.439)], [], [(12, 0, 1, 13), (2, 14, 13, 1), (3, 15, 14, 2), (4, 16, 15, 3), (5, 17, 16, 4), (6, 18, 17, 5), (7, 19, 18, 6), (8, 20, 19, 7), (9, 21, 20, 8), (10, 22, 21, 9), (11, 23, 22, 10), (13, 25, 24, 12), (14, 26, 25, 13), (15, 27, 26, 14), (16, 28, 27, 15), (17, 29, 28, 16), (18, 30, 29, 17), (19, 31, 30, 18), (20, 32, 31, 19), (21, 33, 32, 20), (22, 34, 33, 21), (23, 35, 34, 22), (25, 37, 36, 24), (26, 38, 37, 25), (27, 39, 38, 26), (28, 40, 39, 27), (29, 41, 40, 28), (30, 42, 41, 29), (31, 43, 42, 30), (32, 44, 43, 31), (33, 45, 44, 32), (34, 46, 45, 33), (35, 47, 46, 34), (37, 49, 48, 36), (38, 50, 49, 37), (39, 51, 50, 38), (40, 52, 51, 39), (41, 53, 52, 40), (42, 54, 53, 41), (43, 55, 54, 42), (44, 56, 55, 43), (45, 57, 56, 44), (46, 58, 57, 45), (47, 59, 58, 46), (49, 61, 60, 48), (50, 62, 61, 49), (51, 63, 62, 50), (52, 64, 63, 51), (53, 65, 64, 52), (54, 66, 65, 53), (55, 67, 66, 54), (56, 68, 67, 55), (57, 69, 68, 56), (58, 70, 69, 57), (59, 71, 70, 58), (61, 73, 72, 60), (62, 74, 73, 61), (63, 75, 74, 62), (64, 76, 75, 63), (65, 77, 76, 64), (66, 78, 77, 65), (67, 79, 78, 66), (68, 80, 79, 67), (69, 81, 80, 68), (70, 82, 81, 69), (71, 83, 82, 70), (73, 85, 84, 72), (74, 86, 85, 73), (75, 87, 86, 74), (76, 88, 87, 75), (77, 89, 88, 76), (78, 90, 89, 77), (79, 91, 90, 78), (80, 92, 91, 79), (81, 93, 92, 80), (82, 94, 93, 81), (83, 95, 94, 82), (85, 97, 96, 84), (86, 98, 97, 85), (87, 99, 98, 86), (88, 100, 99, 87), (89, 101, 100, 88), (90, 102, 101, 89), (91, 103, 102, 90), (92, 104, 103, 91), (93, 105, 104, 92), (94, 106, 105, 93), (95, 107, 106, 94), (97, 109, 108, 96), (98, 110, 109, 97), (99, 111, 110, 98), (100, 112, 111, 99), (101, 113, 112, 100), (102, 114, 113, 101), (103, 115, 114, 102), (104, 116, 115, 103), (105, 117, 116, 104), (106, 118, 117, 105), (107, 119, 118, 106), (109, 121, 120, 108), (110, 122, 121, 109), (111, 123, 122, 110), (112, 124, 123, 111), (113, 125, 124, 112), (114, 126, 125, 113), (115, 127, 126, 114), (116, 128, 127, 115), (117, 129, 128, 116), (118, 130, 129, 117), (119, 131, 130, 118), (121, 133, 132, 120), (122, 134, 133, 121), (123, 135, 134, 122), (124, 136, 135, 123), (125, 137, 136, 124), (126, 138, 137, 125), (127, 139, 138, 126), (128, 140, 139, 127), (129, 141, 140, 128), (130, 142, 141, 129), (131, 143, 142, 130)])
me_mesh.materials.append(None)
me_mesh.use_remesh_preserve_volume = False
me_mesh.use_remesh_preserve_attributes = False
me_mesh.use_mirror_vertex_groups = False
me_mesh.update()
me_plane = bpy.data.meshes.new('Plane')
me_plane.from_pydata([(1.0, 1.0, 0.0), (1.0, -1.0, 0.0), (-1.0, -1.0, 0.0), (-1.0, 1.0, 0.0)], [], [(0, 3, 2, 1)])
me_plane.materials.append(mat_dirt1)
me_plane.use_remesh_preserve_volume = False
me_plane.use_remesh_preserve_attributes = False
me_plane.use_mirror_vertex_groups = False
me_plane.update()

# ---- objects
ob_road_002 = bpy.data.objects.new('road.002', me_road001)
ob_plane = bpy.data.objects.new('Plane', me_bad_001)
ob_cylinder_018 = bpy.data.objects.new('Cylinder.018', me_cylinder_018)
ob_cylinder_017 = bpy.data.objects.new('Cylinder.017', me_cylinder_017)
ob_cylinder_016 = bpy.data.objects.new('Cylinder.016', me_cylinder_016)
ob_cylinder_015 = bpy.data.objects.new('Cylinder.015', me_cylinder_015)
ob_cylinder_014 = bpy.data.objects.new('Cylinder.014', me_cylinder_014)
ob_cylinder_013 = bpy.data.objects.new('Cylinder.013', me_cylinder_013)
ob_cylinder_012 = bpy.data.objects.new('Cylinder.012', me_cylinder_012)
ob_cylinder_011 = bpy.data.objects.new('Cylinder.011', me_cylinder_011)
ob_cylinder_010 = bpy.data.objects.new('Cylinder.010', me_cylinder_010)
ob_ground1_003 = bpy.data.objects.new('ground1.003', me_mesh_001)
ob_groundplane = bpy.data.objects.new('groundplane', me_ground1_001)
ob_cylinder_009 = bpy.data.objects.new('Cylinder.009', me_cylinder_009)
ob_cylinder_008 = bpy.data.objects.new('Cylinder.008', me_cylinder_008)
ob_cylinder_007 = bpy.data.objects.new('Cylinder.007', me_cylinder_007)
ob_cylinder_006 = bpy.data.objects.new('Cylinder.006', me_cylinder_006)
ob_cylinder_005 = bpy.data.objects.new('Cylinder.005', me_cylinder_005)
ob_cylinder_004 = bpy.data.objects.new('Cylinder.004', me_cylinder_004)
ob_cylinder_003 = bpy.data.objects.new('Cylinder.003', me_cylinder_003)
ob_cylinder_002 = bpy.data.objects.new('Cylinder.002', me_cylinder_002)
ob_cylinder_001 = bpy.data.objects.new('Cylinder.001', me_cylinder_001)
ob_cylinder = bpy.data.objects.new('Cylinder', me_cylinder)
ob_ground1 = bpy.data.objects.new('ground1', me_ground1)
ob_lamp = bpy.data.objects.new('Lamp', light_sun)
ob_ground1_001 = bpy.data.objects.new('ground1.001', me_mesh)
ob_camera = bpy.data.objects.new('Camera', cam_camera)
ob_plane_001 = bpy.data.objects.new('Plane.001', me_plane)

# ---- transforms, parenting, visibility, modifiers, constraints
ob_road_002.location = (-75.92, 19.7, 0.07769)
ob_road_002.lock_rotations_4d = False
ob_road_002.empty_display_type = 'ARROWS'
ob_road_002.color = (0.0, 0.0, 0.0, 1.0)
ob_road_002.lineart.crease_threshold = 0.0
ob_plane.location = (-2.017, 19.06, -13.09)
ob_plane.scale = (8.36, 8.36, 8.36)
ob_plane.lock_rotations_4d = False
ob_plane.empty_display_type = 'ARROWS'
ob_plane.color = (0.0, 0.0, 0.0, 1.0)
ob_plane.display_type = 'WIRE'
ob_plane.lineart.crease_threshold = 0.0
ob_cylinder_018.location = (-9.964, 17.07, 0.02658)
ob_cylinder_018.rotation_euler = (1.571, -0.0, -0.0)
ob_cylinder_018.lock_rotations_4d = False
ob_cylinder_018.empty_display_type = 'ARROWS'
ob_cylinder_018.color = (0.0, 0.0, 0.0, 1.0)
ob_cylinder_018.lineart.crease_threshold = 0.0
ob_cylinder_017.location = (-7.952, 17.03, 0.02658)
ob_cylinder_017.rotation_euler = (1.571, -0.0, -0.0)
ob_cylinder_017.lock_rotations_4d = False
ob_cylinder_017.empty_display_type = 'ARROWS'
ob_cylinder_017.color = (0.0, 0.0, 0.0, 1.0)
ob_cylinder_017.lineart.crease_threshold = 0.0
ob_cylinder_016.location = (-5.97, 17.03, 0.02658)
ob_cylinder_016.rotation_euler = (1.571, -0.0, -0.0)
ob_cylinder_016.lock_rotations_4d = False
ob_cylinder_016.empty_display_type = 'ARROWS'
ob_cylinder_016.color = (0.0, 0.0, 0.0, 1.0)
ob_cylinder_016.lineart.crease_threshold = 0.0
ob_cylinder_015.location = (-3.934, 17.02, 0.02658)
ob_cylinder_015.rotation_euler = (1.571, -0.0, -0.0)
ob_cylinder_015.lock_rotations_4d = False
ob_cylinder_015.empty_display_type = 'ARROWS'
ob_cylinder_015.color = (0.0, 0.0, 0.0, 1.0)
ob_cylinder_015.lineart.crease_threshold = 0.0
ob_cylinder_014.location = (-11.92, -0.9735, 1.308)
ob_cylinder_014.rotation_euler = (1.571, -0.0, -0.0)
ob_cylinder_014.lock_rotations_4d = False
ob_cylinder_014.empty_display_type = 'ARROWS'
ob_cylinder_014.color = (0.0, 0.0, 0.0, 1.0)
ob_cylinder_014.lineart.crease_threshold = 0.0
ob_cylinder_013.location = (-9.97, -0.9932, 1.308)
ob_cylinder_013.rotation_euler = (1.571, -0.0, -0.0)
ob_cylinder_013.lock_rotations_4d = False
ob_cylinder_013.empty_display_type = 'ARROWS'
ob_cylinder_013.color = (0.0, 0.0, 0.0, 1.0)
ob_cylinder_013.lineart.crease_threshold = 0.0
ob_cylinder_012.location = (-7.953, -0.9883, 1.308)
ob_cylinder_012.rotation_euler = (1.571, -0.0, -0.0)
ob_cylinder_012.lock_rotations_4d = False
ob_cylinder_012.empty_display_type = 'ARROWS'
ob_cylinder_012.color = (0.0, 0.0, 0.0, 1.0)
ob_cylinder_012.lineart.crease_threshold = 0.0
ob_cylinder_011.location = (-5.892, -0.9391, 1.308)
ob_cylinder_011.rotation_euler = (1.571, -0.0, -0.0)
ob_cylinder_011.lock_rotations_4d = False
ob_cylinder_011.empty_display_type = 'ARROWS'
ob_cylinder_011.color = (0.0, 0.0, 0.0, 1.0)
ob_cylinder_011.lineart.crease_threshold = 0.0
ob_cylinder_010.location = (-3.954, -0.9538, 1.308)
ob_cylinder_010.rotation_euler = (1.571, -0.0, -0.0)
ob_cylinder_010.lock_rotations_4d = False
ob_cylinder_010.empty_display_type = 'ARROWS'
ob_cylinder_010.color = (0.0, 0.0, 0.0, 1.0)
ob_cylinder_010.lineart.crease_threshold = 0.0
ob_ground1_003.location = (0.082, 0.6096, 5.495)
ob_ground1_003.lock_rotations_4d = False
ob_ground1_003.empty_display_type = 'ARROWS'
ob_ground1_003.color = (0.0, 0.0, 0.0, 1.0)
ob_ground1_003.lineart.crease_threshold = 0.0
ob_ground1_003.material_slots[0].link = 'OBJECT'; ob_ground1_003.material_slots[0].material = mat_dirt1
_m = ob_ground1_003.modifiers.new('Auto Smooth', 'NODES')
_m.node_group = ng_auto_smooth
_gi = [s.identifier for s in ng_auto_smooth.interface.items_tree if s.item_type == 'SOCKET' and s.in_out == 'INPUT']
_m[_gi[1]] = 0.5236  # Angle
ob_groundplane.location = (1.772, 3.492, 5.595)
ob_groundplane.rotation_euler = (1.571, -0.0, -0.0)
ob_groundplane.scale = (1.471, 1.471, 1.471)
ob_groundplane.lock_rotations_4d = False
ob_groundplane.empty_display_type = 'ARROWS'
ob_groundplane.color = (0.0, 0.0, 0.0, 1.0)
ob_groundplane.lineart.crease_threshold = 0.0
ob_groundplane.material_slots[0].link = 'OBJECT'; ob_groundplane.material_slots[0].material = mat_dirt1
ob_cylinder_009.location = (-1.966, 3.01, 0.9954)
ob_cylinder_009.rotation_euler = (1.571, -0.0, -0.0)
ob_cylinder_009.lock_rotations_4d = False
ob_cylinder_009.empty_display_type = 'ARROWS'
ob_cylinder_009.color = (0.0, 0.0, 0.0, 1.0)
ob_cylinder_009.lineart.crease_threshold = 0.0
ob_cylinder_008.location = (-1.965, 5.032, 0.7583)
ob_cylinder_008.rotation_euler = (1.571, -0.0, -0.0)
ob_cylinder_008.lock_rotations_4d = False
ob_cylinder_008.empty_display_type = 'ARROWS'
ob_cylinder_008.color = (0.0, 0.0, 0.0, 1.0)
ob_cylinder_008.lineart.crease_threshold = 0.0
ob_cylinder_007.location = (-1.961, 7.0, 0.7405)
ob_cylinder_007.rotation_euler = (1.571, -0.0, -0.0)
ob_cylinder_007.lock_rotations_4d = False
ob_cylinder_007.empty_display_type = 'ARROWS'
ob_cylinder_007.color = (0.0, 0.0, 0.0, 1.0)
ob_cylinder_007.lineart.crease_threshold = 0.0
ob_cylinder_006.location = (-1.956, 14.99, 0.2067)
ob_cylinder_006.rotation_euler = (1.571, -0.0, -0.0)
ob_cylinder_006.lock_rotations_4d = False
ob_cylinder_006.empty_display_type = 'ARROWS'
ob_cylinder_006.color = (0.0, 0.0, 0.0, 1.0)
ob_cylinder_006.lineart.crease_threshold = 0.0
ob_cylinder_005.location = (-1.971, 16.98, 0.02658)
ob_cylinder_005.rotation_euler = (1.571, -0.0, -0.0)
ob_cylinder_005.lock_rotations_4d = False
ob_cylinder_005.empty_display_type = 'ARROWS'
ob_cylinder_005.color = (0.0, 0.0, 0.0, 1.0)
ob_cylinder_005.lineart.crease_threshold = 0.0
ob_cylinder_004.location = (-1.971, -1.008, 1.308)
ob_cylinder_004.rotation_euler = (1.571, -0.0, -0.0)
ob_cylinder_004.lock_rotations_4d = False
ob_cylinder_004.empty_display_type = 'ARROWS'
ob_cylinder_004.color = (0.0, 0.0, 0.0, 1.0)
ob_cylinder_004.lineart.crease_threshold = 0.0
ob_cylinder_004.material_slots[0].link = 'OBJECT'; ob_cylinder_004.material_slots[0].material = mat_wood
ob_cylinder_003.location = (-1.956, 1.042, 1.232)
ob_cylinder_003.rotation_euler = (1.571, -0.0, -0.0)
ob_cylinder_003.lock_rotations_4d = False
ob_cylinder_003.empty_display_type = 'ARROWS'
ob_cylinder_003.color = (0.0, 0.0, 0.0, 1.0)
ob_cylinder_003.lineart.crease_threshold = 0.0
ob_cylinder_002.location = (-1.961, 8.992, 0.7405)
ob_cylinder_002.rotation_euler = (1.571, -0.0, -0.0)
ob_cylinder_002.lock_rotations_4d = False
ob_cylinder_002.empty_display_type = 'ARROWS'
ob_cylinder_002.color = (0.0, 0.0, 0.0, 1.0)
ob_cylinder_002.lineart.crease_threshold = 0.0
ob_cylinder_001.location = (-1.965, 10.98, 0.5021)
ob_cylinder_001.rotation_euler = (1.571, -0.0, -0.0)
ob_cylinder_001.lock_rotations_4d = False
ob_cylinder_001.empty_display_type = 'ARROWS'
ob_cylinder_001.color = (0.0, 0.0, 0.0, 1.0)
ob_cylinder_001.lineart.crease_threshold = 0.0
ob_cylinder.location = (-1.966, 12.97, 0.3691)
ob_cylinder.rotation_euler = (1.571, -0.0, -0.0)
ob_cylinder.lock_rotations_4d = False
ob_cylinder.empty_display_type = 'ARROWS'
ob_cylinder.color = (0.0, 0.0, 0.0, 1.0)
ob_cylinder.lineart.crease_threshold = 0.0
ob_ground1.location = (1.772, 3.492, 5.595)
ob_ground1.rotation_euler = (1.571, -0.0, -0.0)
ob_ground1.scale = (1.471, 1.471, 1.471)
ob_ground1.lock_rotations_4d = False
ob_ground1.empty_display_type = 'ARROWS'
ob_ground1.color = (0.0, 0.0, 0.0, 1.0)
ob_ground1.lineart.crease_threshold = 0.0
ob_ground1.material_slots[0].link = 'OBJECT'; ob_ground1.material_slots[0].material = mat_dirt1
ob_lamp.location = (17.65, -10.99, 24.93)
ob_lamp.rotation_euler = (0.0, 0.3145, 0.0)
ob_lamp.scale = (1.085, 1.085, 1.085)
ob_lamp.lock_rotations_4d = False
ob_lamp.empty_display_type = 'ARROWS'
ob_lamp.color = (0.0, 0.0, 0.0, 1.0)
ob_lamp.lineart.crease_threshold = 0.0
ob_ground1_001.location = (0.082, 0.6096, 5.495)
ob_ground1_001.lock_rotations_4d = False
ob_ground1_001.empty_display_type = 'ARROWS'
ob_ground1_001.color = (0.0, 0.0, 0.0, 1.0)
ob_ground1_001.lineart.crease_threshold = 0.0
ob_ground1_001.material_slots[0].link = 'OBJECT'; ob_ground1_001.material_slots[0].material = mat_dirt1
_m = ob_ground1_001.modifiers.new('Auto Smooth', 'NODES')
_m.node_group = ng_auto_smooth
_gi = [s.identifier for s in ng_auto_smooth.interface.items_tree if s.item_type == 'SOCKET' and s.in_out == 'INPUT']
_m[_gi[1]] = 0.5236  # Angle
ob_camera.location = (-6.524, -11.8, 2.798)
ob_camera.rotation_euler = (1.571, 0.0, 0.0)
ob_camera.lock_rotations_4d = False
ob_camera.empty_display_type = 'ARROWS'
ob_camera.color = (0.0, 0.0, 0.0, 1.0)
ob_camera.display_type = 'WIRE'
ob_camera.lineart.crease_threshold = 0.0
ob_plane_001.location = (0.0, 0.0, 0.0)
ob_plane_001.lock_rotations_4d = False
ob_plane_001.empty_display_type = 'ARROWS'
ob_plane_001.color = (0.0, 0.0, 0.0, 1.0)
ob_plane_001.lineart.crease_threshold = 0.0

# ---- collection membership
col_collection_1.objects.link(ob_road_002)
col_collection_1.objects.link(ob_plane)
col_collection_1.objects.link(ob_cylinder_018)
col_collection_1.objects.link(ob_cylinder_017)
col_collection_1.objects.link(ob_cylinder_016)
col_collection_1.objects.link(ob_cylinder_015)
col_collection_1.objects.link(ob_cylinder_014)
col_collection_1.objects.link(ob_cylinder_013)
col_collection_1.objects.link(ob_cylinder_012)
col_collection_1.objects.link(ob_cylinder_011)
col_collection_1.objects.link(ob_cylinder_010)
col_collection_1.objects.link(ob_ground1_003)
col_collection_1.objects.link(ob_groundplane)
col_collection_1.objects.link(ob_cylinder_009)
col_collection_1.objects.link(ob_cylinder_008)
col_collection_1.objects.link(ob_cylinder_007)
col_collection_1.objects.link(ob_cylinder_006)
col_collection_1.objects.link(ob_cylinder_005)
col_collection_1.objects.link(ob_cylinder_004)
col_collection_1.objects.link(ob_cylinder_003)
col_collection_1.objects.link(ob_cylinder_002)
col_collection_1.objects.link(ob_cylinder_001)
col_collection_1.objects.link(ob_cylinder)
col_collection_1.objects.link(ob_ground1)
col_collection_1.objects.link(ob_lamp)
col_collection_1.objects.link(ob_ground1_001)
col_collection_1.objects.link(ob_camera)
col_collection_1.objects.link(ob_plane_001)

# ---- scene / render settings (as saved in the file)
scene.camera = ob_camera
scene.frame_start = 1; scene.frame_end = 250; scene.frame_set(1)
scene.render.engine = 'BLENDER_EEVEE_NEXT'
scene.render.image_settings.file_format = 'TARGA'
scene.render.image_settings.color_mode = 'RGB'
scene.render.image_settings.quality = 95
scene.render.image_settings.compression = 95
scene.render.resolution_x = 640
scene.render.resolution_y = 480
scene.render.pixel_aspect_x = 100.0
scene.render.pixel_aspect_y = 100.0
scene.render.fps = 25
scene.render.dither_intensity = 0.0
scene.render.use_compositing = False
scene.render.use_sequencer = False
scene.render.use_file_extension = False
scene.render.bake_bias = 0.0
scene.render.use_stamp_time = False
scene.render.use_stamp_date = False
scene.render.use_stamp_frame = False
scene.render.use_stamp_camera = False
scene.render.use_stamp_scene = False
scene.render.use_stamp_filename = False
scene.render.use_stamp_render_time = False
scene.render.stamp_font_size = 0
scene.cycles.use_denoising = False
scene.cycles.samples = 10
scene.cycles.sampling_pattern = 'TABULATED_SOBOL'
scene.cycles.light_sampling_threshold = 0.0
scene.cycles.use_adaptive_sampling = False
scene.cycles.use_light_tree = False
scene.cycles.blur_glossy = 0.0
scene.cycles.volume_bounces = 1
scene.cycles.pixel_filter_type = 'GAUSSIAN'
scene.cycles.sample_clamp_indirect = 0.0
scene.view_settings.view_transform = 'Raw'
bpy.context.view_layer.update()
